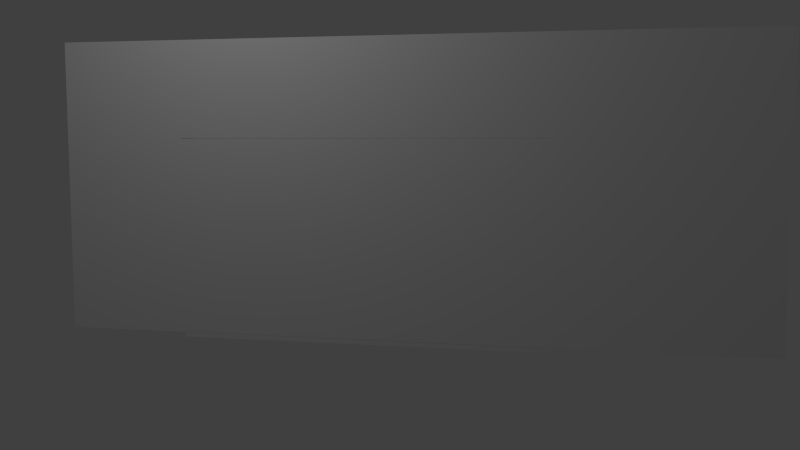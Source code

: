 # Source: sagittarius_door.blend  (saved by Blender 2.75.0; exported with 4.5.12 LTS)
import bpy
from mathutils import Matrix  # noqa: F401  (used for matrix-valued properties, if any)

bpy.ops.wm.read_factory_settings(use_empty=True)
scene = bpy.context.scene
scene.name = 'Scene'

# ---- collections
col_collection_1 = bpy.data.collections.new('Collection 1'); scene.collection.children.link(col_collection_1)
col_collection_11 = bpy.data.collections.new('Collection 11'); scene.collection.children.link(col_collection_11)
col_collection_15 = bpy.data.collections.new('Collection 15'); scene.collection.children.link(col_collection_15)

# ---- materials (node trees are filled in below, after node groups)
mat_astrology_door_sagittarius = bpy.data.materials.new('astrology_door_sagittarius')
mat_astrology_door_sagittarius.alpha_threshold = 0.0
mat_astrology_door_sagittarius.use_transparent_shadow = False
mat_astrology_door_sagittarius.roughness = 0.5

# ---- material node trees

# ---- world
world_world = bpy.data.worlds.new('World'); scene.world = world_world
world_world.color = (0.05088, 0.05088, 0.05088)
world_world.use_sun_shadow = False
world_world.sun_shadow_jitter_overblur = 0.0
world_world.cycles.sampling_method = 'MANUAL'
world_world.cycles.sample_map_resolution = 256

# ---- cameras
cam_camera = bpy.data.cameras.new('Camera')
cam_camera.clip_end = 100.0
cam_camera.lens = 35.0
cam_camera.sensor_width = 32.0
cam_camera.sensor_height = 18.0
cam_camera.display_size = 2.0
cam_camera.dof.focus_distance = 0.0
cam_camera.dof.aperture_fstop = 128.0
cam_camera.dof.aperture_blades = 6

# ---- lights
light_point = bpy.data.lights.new('Point', 'POINT')
light_point.transmission_factor = 0.0
light_point.energy = 100.0
light_point.shadow_buffer_clip_start = 0.5
light_point.shadow_soft_size = 0.1
light_point.shadow_maximum_resolution = 0.006
light_point.use_absolute_resolution = True
light_point.cycles.use_multiple_importance_sampling = False

# ---- meshes
me_cube_000 = bpy.data.meshes.new('Cube.000')
me_cube_000.from_pydata([(-4.417, 0.2409, 1.608), (-3.085, 0.2409, -0.5198), (-3.085, 0.2409, -2.672), (-4.417, -0.2409, 1.608), (-2.638, 0.2409, -0.5198), (-2.638, -0.2409, -0.5198), (-2.638, 0.2409, 1.608), (-2.638, 0.2409, -2.672), (-2.638, -0.2409, 1.608), (-2.638, -0.2409, -2.672), (-4.417, 0.2409, 0.2206), (-4.417, 0.2409, -0.5198), (-4.417, -0.2409, -0.5174), (-4.417, -0.2409, 0.2204), (-3.085, 0.2409, 0.2206), (-2.638, -0.2409, 0.2204), (-2.638, 0.2409, 0.2206), (-3.085, 0.2409, 1.608), (-2.638, 0.2409, -1.022), (-2.638, 0.2409, -0.9114), (-4.417, -0.2409, -0.909), (-4.417, -0.2409, -1.022), (-2.638, -0.2409, -1.022), (-2.638, -0.2409, -0.9114), (-4.417, 0.2409, -1.022), (-4.417, 0.2409, -0.9114), (-3.085, 0.2409, -0.9114), (-3.085, 0.2409, -1.022), (-4.417, -0.2409, -2.605), (-3.085, 0.2409, -2.605), (-2.638, 0.2409, -2.605), (-2.638, -0.2409, -2.605), (-4.417, 0.2409, -2.605), (5.603, 0.2409, 1.608), (3.085, 0.2409, -0.5198), (3.085, 0.2409, -2.672), (5.603, -0.2409, 1.608), (2.638, 0.2409, -0.5198), (2.638, -0.2409, -0.5198), (2.638, 0.2409, 1.608), (2.638, 0.2409, -2.672), (2.638, -0.2409, 1.608), (2.638, -0.2409, -2.672), (5.603, 0.2409, 0.2206), (5.603, 0.2409, -0.5198), (5.603, -0.2409, -0.5174), (5.603, -0.2409, 0.2204), (3.085, 0.2409, 0.2206), (2.638, -0.2409, 0.2204), (2.638, 0.2409, 0.2206), (3.085, 0.2409, 1.608), (2.638, 0.2409, -1.022), (2.638, 0.2409, -0.9114), (5.603, -0.2409, -0.909), (5.603, -0.2409, -1.022), (2.638, -0.2409, -1.022), (2.638, -0.2409, -0.9114), (5.603, 0.2409, -1.022), (5.603, 0.2409, -0.9114), (3.085, 0.2409, -0.9114), (3.085, 0.2409, -1.022), (0.0, -0.2409, 1.608), (0.0, -0.2409, 0.2204), (0.0, 0.2409, 1.608), (0.0, 0.2409, 0.2206), (5.603, -0.2409, -2.605), (3.085, 0.2409, -2.605), (2.638, 0.2409, -2.605), (2.638, -0.2409, -2.605), (5.603, 0.2409, -2.605), (0.0, 0.2409, -2.605), (0.0, 0.2409, -2.672), (0.0, -0.2409, -2.672), (0.0, -0.2409, -2.605)], [], [(14, 16, 4, 1), (30, 29, 27, 18), (29, 30, 7, 2), (10, 14, 1, 11), (17, 6, 16, 14), (61, 8, 15, 62), (3, 0, 10, 13), (8, 3, 13, 15), (23, 19, 4, 5), (0, 17, 14, 10), (15, 13, 12, 5), (5, 4, 16, 15), (13, 10, 11, 12), (6, 63, 64, 16), (31, 30, 18, 22), (22, 18, 19, 23), (1, 4, 19, 26), (26, 19, 18, 27), (12, 11, 25, 20), (20, 25, 24, 21), (5, 12, 20, 23), (23, 20, 21, 22), (57, 60, 59, 58), (62, 15, 16, 64), (73, 31, 9, 72), (69, 66, 60, 57), (21, 24, 32, 28), (22, 21, 28, 31), (30, 31, 73, 70), (30, 70, 71, 7), (47, 34, 37, 49), (1, 26, 25, 11), (66, 35, 40, 67), (43, 44, 34, 47), (50, 47, 49, 39), (61, 62, 48, 41), (36, 46, 43, 33), (41, 48, 46, 36), (56, 38, 37, 52), (33, 43, 47, 50), (48, 38, 45, 46), (38, 48, 49, 37), (46, 45, 44, 43), (39, 49, 64, 63), (68, 55, 51, 67), (55, 56, 52, 51), (34, 59, 52, 37), (59, 60, 51, 52), (45, 53, 58, 44), (53, 54, 57, 58), (38, 56, 53, 45), (56, 55, 54, 53), (32, 24, 27, 29), (26, 27, 24, 25), (62, 64, 49, 48), (73, 72, 42, 68), (67, 51, 60, 66), (34, 44, 58, 59), (54, 65, 69, 57), (55, 68, 65, 54), (67, 70, 73, 68), (67, 40, 71, 70)])
me_cube_000.polygons.foreach_set('use_smooth', [True] * 62)
_uv = me_cube_000.uv_layers.new(name='UVMap')
_uv.uv.foreach_set('vector', [0.1387, 0.867, 0.1387, 0.8237, 0.2127, 0.8237, 0.2127, 0.867, 0.421, 0.8237, 0.421, 0.867, 0.2628, 0.867, 0.2628, 0.8237, 0.421, 0.867, 0.421, 0.8237, 0.4278, 0.8237, 0.4278, 0.867, 0.1387, 1.0, 0.1387, 0.867, 0.2127, 0.867, 0.2127, 1.0, 1.43e-07, 0.867, 1.668e-07, 0.8237, 0.1387, 0.8237, 0.1387, 0.867, 0.4278, 0.4408, 0.4278, 0.1763, 0.5664, 0.1763, 0.5664, 0.4408, 0.8969, 0.9495, 0.8488, 0.9495, 0.8488, 0.8111, 0.8969, 0.811, 0.4278, 0.1763, 0.4278, 0.0, 0.5664, 0.0, 0.5664, 0.1763, 0.9451, 0.169, 0.9932, 0.169, 0.9932, 0.2081, 0.9451, 0.2081, 1.668e-07, 1.0, 1.43e-07, 0.867, 0.1387, 0.867, 0.1387, 1.0, 0.5664, 0.1763, 0.5664, 0.0, 0.6402, 0.0, 0.6404, 0.1763, 0.9451, 0.2081, 0.9932, 0.2081, 0.9932, 0.282, 0.9451, 0.2819, 0.8969, 0.811, 0.8488, 0.8111, 0.8488, 0.7372, 0.8969, 0.7374, 1.668e-07, 0.8237, 1.191e-07, 0.5592, 0.1387, 0.5592, 0.1387, 0.8237, 0.9451, 0.0, 0.9932, 1.666e-07, 0.9932, 0.158, 0.9451, 0.158, 0.9451, 0.158, 0.9932, 0.158, 0.9932, 0.169, 0.9451, 0.169, 0.2127, 0.867, 0.2127, 0.8237, 0.2518, 0.8237, 0.2518, 0.867, 0.2518, 0.867, 0.2518, 0.8237, 0.2628, 0.8237, 0.2628, 0.867, 0.8969, 0.7374, 0.8488, 0.7372, 0.8488, 0.6981, 0.8969, 0.6983, 0.8969, 0.6983, 0.8488, 0.6981, 0.8488, 0.6871, 0.8969, 0.6871, 0.6404, 0.1763, 0.6402, 0.0, 0.6793, 0.0, 0.6796, 0.1763, 0.6796, 0.1763, 0.6793, 0.0, 0.6906, 0.0, 0.6906, 0.1763, 0.2628, 0.0, 0.2628, 0.2513, 0.2518, 0.2513, 0.2518, 0.0, 0.8969, 0.2646, 0.8969, 0.0, 0.9451, 0.0, 0.9451, 0.2646, 0.8001, 0.3262, 0.8001, 0.5908, 0.7934, 0.5908, 0.7934, 0.3262, 0.421, 0.0, 0.421, 0.2513, 0.2628, 0.2513, 0.2628, 0.0, 0.8969, 0.6871, 0.8488, 0.6871, 0.8488, 0.5291, 0.8969, 0.5291, 0.6906, 0.1763, 0.6906, 0.0, 0.8488, 0.0, 0.8488, 0.1763, 0.8969, 0.5291, 0.8488, 0.5291, 0.8488, 0.2646, 0.8969, 0.2646, 0.421, 0.8237, 0.421, 0.5592, 0.4278, 0.5592, 0.4278, 0.8237, 0.1387, 0.2513, 0.2127, 0.2513, 0.2127, 0.2946, 0.1387, 0.2946, 0.2127, 0.867, 0.2518, 0.867, 0.2518, 1.0, 0.2127, 1.0, 0.421, 0.2513, 0.4278, 0.2513, 0.4278, 0.2946, 0.421, 0.2946, 0.1387, 0.0, 0.2127, 0.0, 0.2127, 0.2513, 0.1387, 0.2513, 4.765e-08, 0.2513, 0.1387, 0.2513, 0.1387, 0.2946, 7.148e-08, 0.2946, 0.4278, 0.4408, 0.5664, 0.4408, 0.5664, 0.7054, 0.4278, 0.7054, 0.6071, 0.6908, 0.6071, 0.5524, 0.6553, 0.5524, 0.6553, 0.6908, 0.4278, 0.7054, 0.5664, 0.7054, 0.5664, 1.0, 0.4278, 1.0, 0.9932, 0.4509, 0.9932, 0.49, 0.9451, 0.49, 0.9451, 0.4509, 0.0, 0.0, 0.1387, 0.0, 0.1387, 0.2513, 4.765e-08, 0.2513, 0.5664, 0.7054, 0.6404, 0.7054, 0.6402, 1.0, 0.5664, 1.0, 0.7034, 0.2313, 0.7034, 0.3052, 0.6553, 0.3052, 0.6553, 0.2313, 0.6071, 0.5524, 0.6071, 0.4787, 0.6553, 0.4785, 0.6553, 0.5524, 7.148e-08, 0.2946, 0.1387, 0.2946, 0.1387, 0.5592, 1.191e-07, 0.5592, 0.9932, 0.282, 0.9932, 0.4399, 0.9451, 0.4399, 0.9451, 0.282, 0.9932, 0.4399, 0.9932, 0.4509, 0.9451, 0.4509, 0.9451, 0.4399, 0.2127, 0.2513, 0.2518, 0.2513, 0.2518, 0.2946, 0.2127, 0.2946, 0.2518, 0.2513, 0.2628, 0.2513, 0.2628, 0.2946, 0.2518, 0.2946, 0.6071, 0.4787, 0.6071, 0.4396, 0.6553, 0.4394, 0.6553, 0.4785, 0.6071, 0.4396, 0.6071, 0.4284, 0.6553, 0.4284, 0.6553, 0.4394, 0.6404, 0.7054, 0.6796, 0.7054, 0.6793, 1.0, 0.6402, 1.0, 0.6796, 0.7054, 0.6906, 0.7054, 0.6906, 1.0, 0.6793, 1.0, 0.421, 1.0, 0.2628, 1.0, 0.2628, 0.867, 0.421, 0.867, 0.2518, 0.867, 0.2628, 0.867, 0.2628, 1.0, 0.2518, 1.0, 0.6971, 0.3262, 0.7452, 0.3262, 0.7452, 0.5908, 0.6971, 0.5908, 1.0, 0.2646, 0.9932, 0.2646, 0.9932, 0.0, 1.0, 0.0, 0.421, 0.2946, 0.2628, 0.2946, 0.2628, 0.2513, 0.421, 0.2513, 0.2127, 0.2513, 0.2127, 0.0, 0.2518, 0.0, 0.2518, 0.2513, 0.6071, 0.4284, 0.6071, 0.2704, 0.6553, 0.2704, 0.6553, 0.4284, 0.6906, 0.7054, 0.8488, 0.7054, 0.8488, 1.0, 0.6906, 1.0, 0.8969, 0.0, 0.8969, 0.2646, 0.8488, 0.2646, 0.8488, 0.0, 0.421, 0.2946, 0.4278, 0.2946, 0.4278, 0.5592, 0.421, 0.5592])
me_cube_000.use_remesh_preserve_volume = False
me_cube_000.use_remesh_preserve_attributes = False
me_cube_000.use_mirror_vertex_groups = False
me_cube_000.update()
me_cube_013 = bpy.data.meshes.new('Cube.013')
me_cube_013.from_pydata([(2.645, -0.2407, -1.41), (2.645, -0.2407, 1.41), (2.645, 0.2407, -1.41), (2.645, 0.2407, 1.41), (1.984, 0.2407, 1.41), (1.984, 0.2407, -1.41), (1.984, -0.2407, 1.41), (1.984, -0.2407, -1.41)], [], [(4, 3, 2, 5), (1, 6, 7, 0)])
_uv = me_cube_013.uv_layers.new(name='UVMap')
_uv.uv.foreach_set('vector', [0.8208, 0.5001, 0.938, 0.5001, 0.938, 0.9999, 0.8208, 0.9999, 0.938, 0.4999, 0.8208, 0.4999, 0.8208, 0.000137, 0.938, 0.0001369])
_ca = me_cube_013.color_attributes.new('Col', 'BYTE_COLOR', 'CORNER')
_ca.data.foreach_set('color', [0.9911, 0.9911, 0.9911, 0.9961, 1.0, 1.0, 1.0, 1.0, 1.0, 1.0, 1.0, 1.0, 1.0, 1.0, 1.0, 1.0, 1.0, 1.0, 1.0, 1.0, 1.0, 1.0, 1.0, 1.0, 0.9911, 0.9911, 0.9911, 0.9961, 1.0, 1.0, 1.0, 1.0])
me_cube_013.materials.append(mat_astrology_door_sagittarius)
me_cube_013.use_remesh_preserve_volume = False
me_cube_013.use_remesh_preserve_attributes = False
me_cube_013.use_mirror_vertex_groups = False
me_cube_013.update()
me_cube_012 = bpy.data.meshes.new('Cube.012')
me_cube_012.from_pydata([(1.323, 0.2407, 1.41), (1.984, 0.2407, 1.41), (1.984, 0.2407, -1.41), (1.323, 0.2407, -1.41), (1.984, -0.2407, 1.41), (1.323, -0.2407, 1.41), (1.323, -0.2407, -1.41), (1.984, -0.2407, -1.41)], [], [(4, 5, 6, 7), (0, 1, 2, 3)])
_uv = me_cube_012.uv_layers.new(name='UVMap')
_uv.uv.foreach_set('vector', [0.8208, 0.4999, 0.7035, 0.4999, 0.7035, 0.000137, 0.8208, 0.000137, 0.7035, 0.5001, 0.8208, 0.5001, 0.8208, 0.9999, 0.7035, 0.9999])
_ca = me_cube_012.color_attributes.new('Col', 'BYTE_COLOR', 'CORNER')
_ca.data.foreach_set('color', [1.0, 1.0, 1.0, 1.0, 1.0, 1.0, 1.0, 1.0, 0.9911, 0.9911, 0.9911, 0.9961, 0.9911, 0.9911, 0.9911, 0.9961, 0.9911, 0.9911, 0.9911, 0.9961, 0.9911, 0.9911, 0.9911, 0.9961, 1.0, 1.0, 1.0, 1.0, 1.0, 1.0, 1.0, 1.0])
me_cube_012.materials.append(mat_astrology_door_sagittarius)
me_cube_012.use_remesh_preserve_volume = False
me_cube_012.use_remesh_preserve_attributes = False
me_cube_012.use_mirror_vertex_groups = False
me_cube_012.update()
me_cube_011 = bpy.data.meshes.new('Cube.011')
me_cube_011.from_pydata([(0.6613, 0.2407, 1.41), (1.323, 0.2407, 1.41), (1.323, 0.2407, -1.41), (0.6613, 0.2407, -1.41), (1.323, -0.2407, 1.41), (0.6613, -0.2407, 1.41), (0.6613, -0.2407, -1.41), (1.323, -0.2407, -1.41)], [], [(4, 5, 6, 7), (0, 1, 2, 3)])
_uv = me_cube_011.uv_layers.new(name='UVMap')
_uv.uv.foreach_set('vector', [0.7035, 0.4999, 0.5863, 0.4999, 0.5863, 0.0001372, 0.7035, 0.000137, 0.5863, 0.5001, 0.7035, 0.5001, 0.7035, 0.9999, 0.5863, 0.9999])
_ca = me_cube_011.color_attributes.new('Col', 'BYTE_COLOR', 'CORNER')
_ca.data.foreach_set('color', [1.0, 1.0, 1.0, 1.0, 1.0, 1.0, 1.0, 1.0, 1.0, 1.0, 1.0, 1.0, 0.9911, 0.9911, 0.9911, 0.9961, 1.0, 1.0, 1.0, 1.0, 0.9911, 0.9911, 0.9911, 0.9961, 1.0, 1.0, 1.0, 1.0, 1.0, 1.0, 1.0, 1.0])
me_cube_011.materials.append(mat_astrology_door_sagittarius)
me_cube_011.use_remesh_preserve_volume = False
me_cube_011.use_remesh_preserve_attributes = False
me_cube_011.use_mirror_vertex_groups = False
me_cube_011.update()
me_cube_010 = bpy.data.meshes.new('Cube.010')
me_cube_010.from_pydata([(5.96e-08, 0.2407, 1.41), (0.6613, 0.2407, 1.41), (0.6613, 0.2407, -1.41), (-5.96e-08, 0.2407, -1.41), (0.6613, -0.2407, 1.41), (-5.96e-08, -0.2407, 1.41), (5.96e-08, -0.2407, -1.41), (0.6613, -0.2407, -1.41)], [], [(4, 5, 6, 7), (0, 1, 2, 3), (6, 5, 0, 3)])
_uv = me_cube_010.uv_layers.new(name='UVMap')
_uv.uv.foreach_set('vector', [0.5863, 0.4999, 0.4691, 0.4999, 0.4691, 0.0001374, 0.5863, 0.0001372, 0.4691, 0.5001, 0.5863, 0.5001, 0.5863, 0.9999, 0.4691, 0.9999, 0.4655, 0.4988, 0.4654, 0.9996, 0.3798, 0.9995, 0.38, 0.4987])
_ca = me_cube_010.color_attributes.new('Col', 'BYTE_COLOR', 'CORNER')
_ca.data.foreach_set('color', [1.0, 1.0, 1.0, 1.0, 1.0, 1.0, 1.0, 1.0, 1.0, 1.0, 1.0, 1.0, 1.0, 1.0, 1.0, 1.0, 1.0, 1.0, 1.0, 1.0, 1.0, 1.0, 1.0, 1.0, 1.0, 1.0, 1.0, 1.0, 1.0, 1.0, 1.0, 1.0, 1.0, 1.0, 1.0, 1.0, 1.0, 1.0, 1.0, 1.0, 1.0, 1.0, 1.0, 1.0, 1.0, 1.0, 1.0, 1.0])
me_cube_010.materials.append(mat_astrology_door_sagittarius)
me_cube_010.use_remesh_preserve_volume = False
me_cube_010.use_remesh_preserve_attributes = False
me_cube_010.use_mirror_vertex_groups = False
me_cube_010.update()
me_cube_009 = bpy.data.meshes.new('Cube.009')
me_cube_009.from_pydata([(-0.6613, 0.2407, 1.41), (5.96e-08, 0.2407, 1.41), (-5.96e-08, 0.2407, -1.41), (-0.6613, 0.2407, -1.41), (-5.96e-08, -0.2407, 1.41), (-0.6613, -0.2407, 1.41), (-0.6613, -0.2407, -1.41), (5.96e-08, -0.2407, -1.41)], [], [(4, 5, 6, 7), (0, 1, 2, 3), (7, 2, 1, 4)])
_uv = me_cube_009.uv_layers.new(name='UVMap')
_uv.uv.foreach_set('vector', [0.4691, 0.4999, 0.3518, 0.4999, 0.3518, 0.0001376, 0.4691, 0.0001374, 0.3518, 0.5001, 0.4691, 0.5001, 0.4691, 0.9999, 0.3518, 0.9999, 0.2624, 0.4968, 0.3486, 0.4968, 0.3484, 1.002, 0.2622, 1.001])
_ca = me_cube_009.color_attributes.new('Col', 'BYTE_COLOR', 'CORNER')
_ca.data.foreach_set('color', [1.0, 1.0, 1.0, 1.0, 1.0, 1.0, 1.0, 1.0, 1.0, 1.0, 1.0, 1.0, 1.0, 1.0, 1.0, 1.0, 1.0, 1.0, 1.0, 1.0, 1.0, 1.0, 1.0, 1.0, 1.0, 1.0, 1.0, 1.0, 1.0, 1.0, 1.0, 1.0, 1.0, 1.0, 1.0, 1.0, 1.0, 1.0, 1.0, 1.0, 1.0, 1.0, 1.0, 1.0, 1.0, 1.0, 1.0, 1.0])
me_cube_009.materials.append(mat_astrology_door_sagittarius)
me_cube_009.use_remesh_preserve_volume = False
me_cube_009.use_remesh_preserve_attributes = False
me_cube_009.use_mirror_vertex_groups = False
me_cube_009.update()
me_cube_008 = bpy.data.meshes.new('Cube.008')
me_cube_008.from_pydata([(-1.323, 0.2407, 1.41), (-0.6613, 0.2407, 1.41), (-0.6613, 0.2407, -1.41), (-1.323, 0.2407, -1.41), (-0.6613, -0.2407, 1.41), (-1.323, -0.2407, 1.41), (-1.323, -0.2407, -1.41), (-0.6613, -0.2407, -1.41)], [], [(4, 5, 6, 7), (0, 1, 2, 3)])
_uv = me_cube_008.uv_layers.new(name='UVMap')
_uv.uv.foreach_set('vector', [0.3518, 0.4999, 0.2346, 0.4999, 0.2346, 0.0001378, 0.3518, 0.0001376, 0.2346, 0.5001, 0.3518, 0.5001, 0.3518, 0.9999, 0.2346, 0.9999])
_ca = me_cube_008.color_attributes.new('Col', 'BYTE_COLOR', 'CORNER')
_ca.data.foreach_set('color', [1.0, 1.0, 1.0, 1.0, 0.9911, 0.9911, 0.9911, 0.9961, 1.0, 1.0, 1.0, 1.0, 1.0, 1.0, 1.0, 1.0, 1.0, 1.0, 1.0, 1.0, 1.0, 1.0, 1.0, 1.0, 1.0, 1.0, 1.0, 1.0, 0.9911, 0.9911, 0.9911, 0.9961])
me_cube_008.materials.append(mat_astrology_door_sagittarius)
me_cube_008.use_remesh_preserve_volume = False
me_cube_008.use_remesh_preserve_attributes = False
me_cube_008.use_mirror_vertex_groups = False
me_cube_008.update()
me_cube_007 = bpy.data.meshes.new('Cube.007')
me_cube_007.from_pydata([(-1.984, 0.2407, 1.41), (-1.323, 0.2407, 1.41), (-1.323, 0.2407, -1.41), (-1.984, 0.2407, -1.41), (-1.323, -0.2407, 1.41), (-1.984, -0.2407, 1.41), (-1.984, -0.2407, -1.41), (-1.323, -0.2407, -1.41)], [], [(4, 5, 6, 7), (0, 1, 2, 3)])
_uv = me_cube_007.uv_layers.new(name='UVMap')
_uv.uv.foreach_set('vector', [0.2346, 0.4999, 0.1174, 0.4999, 0.1174, 0.0001381, 0.2346, 0.0001378, 0.1174, 0.5001, 0.2346, 0.5001, 0.2346, 0.9999, 0.1174, 0.9999])
_ca = me_cube_007.color_attributes.new('Col', 'BYTE_COLOR', 'CORNER')
_ca.data.foreach_set('color', [0.9911, 0.9911, 0.9911, 0.9961, 0.9911, 0.9911, 0.9911, 0.9961, 1.0, 1.0, 1.0, 1.0, 1.0, 1.0, 1.0, 1.0, 1.0, 1.0, 1.0, 1.0, 1.0, 1.0, 1.0, 1.0, 0.9911, 0.9911, 0.9911, 0.9961, 0.9911, 0.9911, 0.9911, 0.9961])
me_cube_007.materials.append(mat_astrology_door_sagittarius)
me_cube_007.use_remesh_preserve_volume = False
me_cube_007.use_remesh_preserve_attributes = False
me_cube_007.use_mirror_vertex_groups = False
me_cube_007.update()
me_cube = bpy.data.meshes.new('Cube')
me_cube.from_pydata([(-2.645, -0.2407, -1.41), (-2.645, -0.2407, 1.41), (-2.645, 0.2407, -1.41), (-2.645, 0.2407, 1.41), (-1.984, 0.2407, 1.41), (-1.984, 0.2407, -1.41), (-1.984, -0.2407, 1.41), (-1.984, -0.2407, -1.41)], [], [(6, 1, 0, 7), (3, 4, 5, 2)])
_uv = me_cube.uv_layers.new(name='UVMap')
_uv.uv.foreach_set('vector', [0.1174, 0.4999, 0.0001384, 0.4999, 0.0001369, 0.0001385, 0.1174, 0.0001381, 0.0001369, 0.5001, 0.1174, 0.5001, 0.1174, 0.9999, 0.0001369, 0.9999])
_ca = me_cube.color_attributes.new('Col', 'BYTE_COLOR', 'CORNER')
_ca.data.foreach_set('color', [0.9911, 0.9911, 0.9911, 0.9961, 1.0, 1.0, 1.0, 1.0, 1.0, 1.0, 1.0, 1.0, 1.0, 1.0, 1.0, 1.0, 1.0, 1.0, 1.0, 1.0, 1.0, 1.0, 1.0, 1.0, 0.9911, 0.9911, 0.9911, 0.9961, 1.0, 1.0, 1.0, 1.0])
me_cube.materials.append(mat_astrology_door_sagittarius)
me_cube.use_remesh_preserve_volume = False
me_cube.use_remesh_preserve_attributes = False
me_cube.use_mirror_vertex_groups = False
me_cube.update()
arm_sagittarius_door_armature = bpy.data.armatures.new('sagittarius_door_armature')  # bones are not reproduced

# ---- objects
ob_sagittarius_frame = bpy.data.objects.new('sagittarius_frame', me_cube_000)
ob_sagittarius_door01_r = bpy.data.objects.new('sagittarius_door01.R', me_cube_013)
ob_sagittarius_door02_r = bpy.data.objects.new('sagittarius_door02.R', me_cube_012)
ob_sagittarius_door03_r = bpy.data.objects.new('sagittarius_door03.R', me_cube_011)
ob_sagittarius_door04_r = bpy.data.objects.new('sagittarius_door04.R', me_cube_010)
ob_sagittarius_door04_l = bpy.data.objects.new('sagittarius_door04.L', me_cube_009)
ob_sagittarius_door03_l = bpy.data.objects.new('sagittarius_door03.L', me_cube_008)
ob_sagittarius_door02_l = bpy.data.objects.new('sagittarius_door02.L', me_cube_007)
ob_sagittarius_door01_l = bpy.data.objects.new('sagittarius_door01.L', me_cube)
ob_point = bpy.data.objects.new('Point', light_point)
ob_camera = bpy.data.objects.new('Camera', cam_camera)
ob_safittarius_door_armature = bpy.data.objects.new('safittarius_door_armature', arm_sagittarius_door_armature)

# ---- transforms, parenting, visibility, modifiers, constraints
ob_sagittarius_frame.location = (0.0, 0.09064, 0.8276)
ob_sagittarius_frame.display_type = 'SOLID'
ob_sagittarius_frame.lineart.crease_threshold = 0.0
_m = ob_sagittarius_frame.modifiers.new('EdgeSplit', 'EDGE_SPLIT')
ob_sagittarius_door01_r.parent = ob_safittarius_door_armature
ob_sagittarius_door01_r.matrix_parent_inverse = Matrix(((1.0, 0.0, 0.0, -0.005318), (0.0, 1.0, 0.0, 0.0003738), (0.0, 0.0, 1.0, 2.059), (0.0, 0.0, 0.0, 1.0)))
ob_sagittarius_door01_r.location = (0.005318, 0.09147, -0.366)
ob_sagittarius_door01_r.lineart.crease_threshold = 0.0
_vg = ob_sagittarius_door01_r.vertex_groups.new(name='sagittarius_door_bone01.R')
_vg.add([0, 1, 2, 3, 4, 5, 6, 7], 1.0, 'REPLACE')
_m = ob_sagittarius_door01_r.modifiers.new('Armature', 'ARMATURE')
_m.object = ob_safittarius_door_armature
ob_sagittarius_door02_r.parent = ob_safittarius_door_armature
ob_sagittarius_door02_r.matrix_parent_inverse = Matrix(((1.0, 0.0, 0.0, -0.005318), (0.0, 1.0, 0.0, 0.0003738), (0.0, 0.0, 1.0, 2.059), (0.0, 0.0, 0.0, 1.0)))
ob_sagittarius_door02_r.location = (0.005318, 0.09147, -0.366)
ob_sagittarius_door02_r.lineart.crease_threshold = 0.0
_vg = ob_sagittarius_door02_r.vertex_groups.new(name='sagittarius_door_bone02.R')
for _i, _w in zip([0, 1, 2, 3, 4, 5, 6, 7], [0.429, 0.4485, 0.7653, 0.232, 0.4545, 0.4324, 0.1723, 0.8264]): _vg.add([_i], _w, 'REPLACE')
_m = ob_sagittarius_door02_r.modifiers.new('Armature', 'ARMATURE')
_m.object = ob_safittarius_door_armature
ob_sagittarius_door03_r.parent = ob_safittarius_door_armature
ob_sagittarius_door03_r.matrix_parent_inverse = Matrix(((1.0, 0.0, 0.0, -0.005318), (0.0, 1.0, 0.0, 0.0003738), (0.0, 0.0, 1.0, 2.059), (0.0, 0.0, 0.0, 1.0)))
ob_sagittarius_door03_r.location = (0.005318, 0.09147, -0.366)
ob_sagittarius_door03_r.lineart.crease_threshold = 0.0
_vg = ob_sagittarius_door03_r.vertex_groups.new(name='sagittarius_door_bone03.R')
for _i, _w in zip([0, 1, 2, 3, 4, 5, 6, 7], [0.4911, 0.5149, 0.7689, 0.2408, 0.5182, 0.4924, 0.1857, 0.8297]): _vg.add([_i], _w, 'REPLACE')
_m = ob_sagittarius_door03_r.modifiers.new('Armature', 'ARMATURE')
_m.object = ob_safittarius_door_armature
ob_sagittarius_door04_r.parent = ob_safittarius_door_armature
ob_sagittarius_door04_r.matrix_parent_inverse = Matrix(((1.0, 0.0, 0.0, -0.005318), (0.0, 1.0, 0.0, 0.0003738), (0.0, 0.0, 1.0, 2.059), (0.0, 0.0, 0.0, 1.0)))
ob_sagittarius_door04_r.location = (0.005318, 0.09147, -0.366)
ob_sagittarius_door04_r.lineart.crease_threshold = 0.0
_vg = ob_sagittarius_door04_r.vertex_groups.new(name='sagittarius_door_bone04.R')
for _i, _w in zip([0, 1, 2, 3, 4, 5, 6, 7], [0.6925, 0.7071, 0.865, 0.5699, 0.5729, 0.5515, 0.1968, 0.8208]): _vg.add([_i], _w, 'REPLACE')
_m = ob_sagittarius_door04_r.modifiers.new('Armature', 'ARMATURE')
_m.object = ob_safittarius_door_armature
ob_sagittarius_door04_l.parent = ob_safittarius_door_armature
ob_sagittarius_door04_l.matrix_parent_inverse = Matrix(((1.0, 0.0, 0.0, -0.005318), (0.0, 1.0, 0.0, 0.0003738), (0.0, 0.0, 1.0, 2.059), (0.0, 0.0, 0.0, 1.0)))
ob_sagittarius_door04_l.location = (0.005318, 0.09147, -0.366)
ob_sagittarius_door04_l.lineart.crease_threshold = 0.0
_vg = ob_sagittarius_door04_l.vertex_groups.new(name='sagittarius_door_bone04.L')
for _i, _w in zip([0, 1, 2, 3, 4, 5, 6, 7], [0.7071, 0.6925, 0.5699, 0.865, 0.8842, 0.892, 0.9983, 0.9981]): _vg.add([_i], _w, 'REPLACE')
_m = ob_sagittarius_door04_l.modifiers.new('Armature', 'ARMATURE')
_m.object = ob_safittarius_door_armature
ob_sagittarius_door03_l.parent = ob_safittarius_door_armature
ob_sagittarius_door03_l.matrix_parent_inverse = Matrix(((1.0, 0.0, 0.0, -0.005318), (0.0, 1.0, 0.0, 0.0003738), (0.0, 0.0, 1.0, 2.059), (0.0, 0.0, 0.0, 1.0)))
ob_sagittarius_door03_l.location = (0.005318, 0.09147, -0.366)
ob_sagittarius_door03_l.lineart.crease_threshold = 0.0
_vg = ob_sagittarius_door03_l.vertex_groups.new(name='sagittarius_door_bone03.L')
for _i, _w in zip([0, 1, 2, 3, 4, 5, 6, 7], [0.5149, 0.4911, 0.2408, 0.7689, 0.4924, 0.5182, 0.8297, 0.1857]): _vg.add([_i], _w, 'REPLACE')
_m = ob_sagittarius_door03_l.modifiers.new('Armature', 'ARMATURE')
_m.object = ob_safittarius_door_armature
ob_sagittarius_door02_l.parent = ob_safittarius_door_armature
ob_sagittarius_door02_l.matrix_parent_inverse = Matrix(((1.0, 0.0, 0.0, -0.005318), (0.0, 1.0, 0.0, 0.0003738), (0.0, 0.0, 1.0, 2.059), (0.0, 0.0, 0.0, 1.0)))
ob_sagittarius_door02_l.location = (0.005318, 0.09147, -0.366)
ob_sagittarius_door02_l.lineart.crease_threshold = 0.0
_vg = ob_sagittarius_door02_l.vertex_groups.new(name='sagittarius_door_bone02.L')
_vg.add([0, 1, 2, 3, 4, 5, 6, 7], 1.0, 'REPLACE')
_m = ob_sagittarius_door02_l.modifiers.new('Armature', 'ARMATURE')
_m.object = ob_safittarius_door_armature
ob_sagittarius_door01_l.parent = ob_safittarius_door_armature
ob_sagittarius_door01_l.matrix_parent_inverse = Matrix(((1.0, 0.0, 0.0, -0.005318), (0.0, 1.0, 0.0, 0.0003738), (0.0, 0.0, 1.0, 2.059), (0.0, 0.0, 0.0, 1.0)))
ob_sagittarius_door01_l.location = (0.005318, 0.09147, -0.366)
ob_sagittarius_door01_l.lineart.crease_threshold = 0.0
_vg = ob_sagittarius_door01_l.vertex_groups.new(name='sagittarius_door_bone01.L')
_vg.add([0, 1, 2, 3, 4, 5, 6, 7], 1.0, 'REPLACE')
_m = ob_sagittarius_door01_l.modifiers.new('Armature', 'ARMATURE')
_m.object = ob_safittarius_door_armature
ob_point.location = (-1.582, -3.77, 4.473)
ob_point.lineart.crease_threshold = 0.0
ob_camera.location = (2.904, -11.91, 1.034)
ob_camera.rotation_euler = (1.473, -1.24e-07, 0.196)
ob_camera.lineart.crease_threshold = 0.0
ob_safittarius_door_armature.location = (0.005318, -0.0003738, -2.059)
ob_safittarius_door_armature.show_in_front = True
ob_safittarius_door_armature.lineart.crease_threshold = 0.0

# ---- collection membership
col_collection_1.objects.link(ob_sagittarius_frame)
col_collection_11.objects.link(ob_sagittarius_door01_r)
col_collection_11.objects.link(ob_sagittarius_door02_r)
col_collection_11.objects.link(ob_sagittarius_door03_r)
col_collection_11.objects.link(ob_sagittarius_door04_r)
col_collection_11.objects.link(ob_sagittarius_door04_l)
col_collection_11.objects.link(ob_sagittarius_door03_l)
col_collection_11.objects.link(ob_sagittarius_door02_l)
col_collection_11.objects.link(ob_sagittarius_door01_l)
col_collection_15.objects.link(ob_point)
col_collection_15.objects.link(ob_camera)
col_collection_15.objects.link(ob_safittarius_door_armature)

# ---- scene / render settings (as saved in the file)
scene.camera = ob_camera
scene.frame_start = 1; scene.frame_end = 41; scene.frame_set(1)
scene.render.engine = 'BLENDER_EEVEE_NEXT'
scene.render.resolution_percentage = 50
scene.render.dither_intensity = 0.0
scene.cycles.use_denoising = False
scene.cycles.samples = 10
scene.cycles.sampling_pattern = 'TABULATED_SOBOL'
scene.cycles.light_sampling_threshold = 0.0
scene.cycles.use_adaptive_sampling = False
scene.cycles.use_light_tree = False
scene.cycles.blur_glossy = 0.0
scene.cycles.pixel_filter_type = 'GAUSSIAN'
scene.cycles.sample_clamp_indirect = 0.0
scene.view_settings.view_transform = 'Standard'
bpy.context.view_layer.update()
